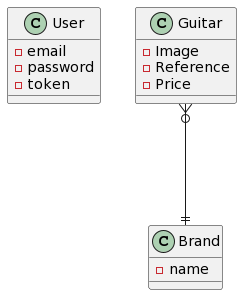

The diagram above was rendered by PlantUML. Its source (embedded in the PNG):
@startuml
class User {
- email
- password
- token
}

class Guitar {
- Image
- Reference
- Price
}

class Brand {
- name
}

Guitar }o---|| Brand
@enduml